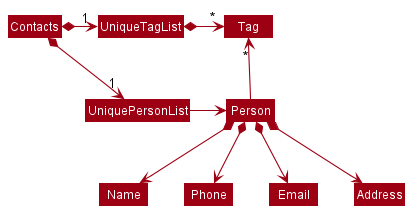

The diagram above was rendered by PlantUML. Its source (embedded in the PNG):
@startuml
!include style.puml
skinparam arrowThickness 1.1
skinparam arrowColor MODEL_COLOR
skinparam classBackgroundColor MODEL_COLOR

Contacts *-right-> "1" UniquePersonList
Contacts *-right-> "1" UniqueTagList
UniqueTagList -[hidden]down- UniquePersonList
UniqueTagList -[hidden]down- UniquePersonList

UniqueTagList *-right-> "*" Tag
UniquePersonList -right-> Person

Person -up-> "*" Tag

Person *--> Name
Person *--> Phone
Person *--> Email
Person *--> Address
@enduml